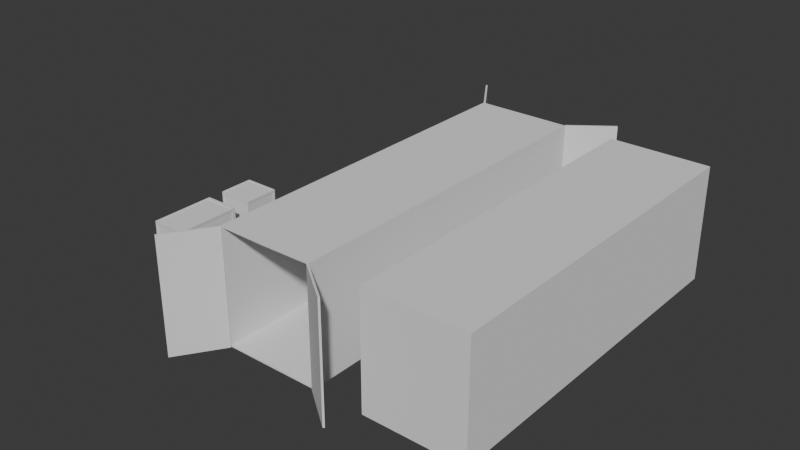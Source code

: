 # Source: untitled.blend  (saved by Blender 4.1.24; exported with 4.5.12 LTS)
import bpy
from mathutils import Matrix  # noqa: F401  (used for matrix-valued properties, if any)

bpy.ops.wm.read_factory_settings(use_empty=True)
scene = bpy.context.scene
scene.name = 'Scene'

# ---- collections
col_collection = bpy.data.collections.new('Collection'); scene.collection.children.link(col_collection)

# ---- world
world_world = bpy.data.worlds.new('World'); scene.world = world_world
world_world.use_nodes = True; world_world.node_tree.nodes.clear()
_N = world_world.node_tree.nodes; _L = world_world.node_tree.links
n0 = _N.new('ShaderNodeOutputWorld'); n0.name = 'World Output'; n0.location = (300, 300)
n1 = _N.new('ShaderNodeBackground'); n1.name = 'Background'; n1.location = (10, 300)
n1.inputs[0].default_value = (0.05088, 0.05088, 0.05088, 1.0)
_L.new(n1.outputs[0], n0.inputs[0])
n0.is_active_output = True
world_world.color = (0.05088, 0.05088, 0.05088)
world_world.use_sun_shadow = False
world_world.sun_shadow_jitter_overblur = 0.0

# ---- meshes
me_cube = bpy.data.meshes.new('Cube')
me_cube.from_pydata([(1.542, 4.997, 1.893), (1.542, 4.997, -1.322), (1.542, -4.997, 1.893), (1.542, -4.997, -1.322), (-1.271, 4.997, 1.893), (-1.271, 4.997, -1.322), (-1.271, -4.997, 1.893), (-1.271, -4.997, -1.322), (-1.271, 0.0, -1.322), (1.542, 0.0, 1.893), (-1.271, 0.0, 1.893), (1.542, 0.0, -1.322)], [], [(9, 10, 6, 2), (3, 2, 6, 7), (8, 10, 4, 5), (8, 11, 3, 7), (11, 9, 2, 3), (5, 4, 0, 1), (1, 0, 9, 11), (5, 1, 11, 8), (7, 6, 10, 8), (0, 4, 10, 9)])
_uv = me_cube.uv_layers.new(name='UVMap')
_uv.uv.foreach_set('vector', [0.625, 0.625, 0.875, 0.625, 0.875, 0.75, 0.625, 0.75, 0.375, 0.75, 0.625, 0.75, 0.625, 1.0, 0.375, 1.0, 0.375, 0.125, 0.625, 0.125, 0.625, 0.25, 0.375, 0.25, 0.125, 0.625, 0.375, 0.625, 0.375, 0.75, 0.125, 0.75, 0.375, 0.625, 0.625, 0.625, 0.625, 0.75, 0.375, 0.75, 0.375, 0.25, 0.625, 0.25, 0.625, 0.5, 0.375, 0.5, 0.375, 0.5, 0.625, 0.5, 0.625, 0.625, 0.375, 0.625, 0.125, 0.5, 0.375, 0.5, 0.375, 0.625, 0.125, 0.625, 0.375, 0.0, 0.625, 0.0, 0.625, 0.125, 0.375, 0.125, 0.625, 0.5, 0.875, 0.5, 0.875, 0.625, 0.625, 0.625])
me_cube.use_mirror_vertex_groups = False
me_cube.update()
me_cube_001 = bpy.data.meshes.new('Cube.001')
me_cube_001.from_pydata([(1.501, 4.997, 1.893), (1.501, 4.997, -1.322), (-1.223, 4.997, 1.893), (-1.223, 4.997, -1.322), (0.1391, 4.997, -1.322), (0.1391, 4.997, 1.893), (1.501, 4.997, 1.893), (1.501, 4.997, -1.322), (2.631, 5.843, -1.322), (2.631, 5.843, 1.893), (-1.223, 4.997, 1.893), (-1.223, 4.997, -1.322), (-2.029, 6.218, -1.322), (-2.029, 6.218, 1.893), (-1.223, 0.0, -1.322), (1.501, 0.0, 1.893), (-1.223, 0.0, 1.893), (1.501, 0.0, -1.322), (0.1391, 0.0, -1.322), (0.1391, 0.0, 1.893), (1.501, -4.997, 1.893), (1.501, -4.997, -1.322), (-1.223, -4.997, 1.893), (-1.223, -4.997, -1.322), (0.1391, -4.997, -1.322), (0.1391, -4.997, 1.893), (1.501, -4.997, 1.893), (1.501, -4.997, -1.322), (2.631, -5.843, -1.322), (2.631, -5.843, 1.893), (-1.223, -4.997, 1.893), (-1.223, -4.997, -1.322), (-2.029, -6.218, -1.322), (-2.029, -6.218, 1.893), (1.466, 4.997, 1.857), (1.466, 4.997, -1.287), (-1.188, 4.997, 1.857), (-1.188, 4.997, -1.287), (0.1391, 4.997, -1.272), (0.1391, 4.997, 1.843), (1.471, 5.037, 1.893), (1.471, 5.037, -1.322), (2.601, 5.883, -1.322), (2.601, 5.883, 1.893), (-1.181, 5.024, 1.893), (-1.181, 5.024, -1.322), (-1.988, 6.246, -1.322), (-1.988, 6.246, 1.893), (-1.188, 0.0, -1.287), (1.466, 0.0, 1.857), (-1.188, 0.0, 1.857), (1.466, 0.0, -1.287), (0.1391, 0.0, -1.272), (0.1391, 0.0, 1.843), (1.466, -4.997, 1.857), (1.466, -4.997, -1.287), (-1.188, -4.997, 1.857), (-1.188, -4.997, -1.287), (0.1391, -4.997, -1.272), (0.1391, -4.997, 1.843), (1.471, -5.037, 1.893), (1.471, -5.037, -1.322), (2.601, -5.883, -1.322), (2.601, -5.883, 1.893), (-1.181, -5.024, 1.893), (-1.181, -5.024, -1.322), (-1.988, -6.246, -1.322), (-1.988, -6.246, 1.893)], [], [(14, 16, 2, 3), (11, 10, 13, 12), (8, 9, 6, 7), (0, 5, 19, 15), (3, 4, 18, 14), (1, 0, 15, 17), (4, 1, 17, 18), (5, 2, 16, 19), (14, 23, 22, 16), (31, 32, 33, 30), (28, 27, 26, 29), (20, 15, 19, 25), (23, 14, 18, 24), (21, 17, 15, 20), (24, 18, 17, 21), (25, 19, 16, 22), (48, 37, 36, 50), (45, 46, 47, 44), (42, 41, 40, 43), (34, 49, 53, 39), (37, 48, 52, 38), (35, 51, 49, 34), (38, 52, 51, 35), (39, 53, 50, 36), (48, 50, 56, 57), (65, 64, 67, 66), (62, 63, 60, 61), (54, 59, 53, 49), (57, 58, 52, 48), (55, 54, 49, 51), (58, 55, 51, 52), (59, 56, 50, 53), (4, 3, 37, 38), (0, 1, 35, 34), (3, 2, 36, 37), (5, 0, 34, 39), (1, 4, 38, 35), (2, 5, 39, 36), (7, 6, 40, 41), (6, 9, 43, 40), (8, 7, 41, 42), (9, 8, 42, 43), (11, 12, 46, 45), (10, 11, 45, 44), (13, 10, 44, 47), (12, 13, 47, 46), (23, 24, 58, 57), (21, 20, 54, 55), (22, 23, 57, 56), (20, 25, 59, 54), (24, 21, 55, 58), (25, 22, 56, 59), (26, 27, 61, 60), (29, 26, 60, 63), (27, 28, 62, 61), (28, 29, 63, 62), (32, 31, 65, 66), (31, 30, 64, 65), (30, 33, 67, 64), (33, 32, 66, 67)])
_uv = me_cube_001.uv_layers.new(name='UVMap')
_uv.uv.foreach_set('vector', [0.375, 0.125, 0.625, 0.125, 0.625, 0.25, 0.375, 0.25, 0.375, 0.25, 0.625, 0.25, 0.625, 0.375, 0.375, 0.375, 0.375, 0.375, 0.625, 0.375, 0.625, 0.5, 0.375, 0.5, 0.625, 0.5, 0.75, 0.5, 0.75, 0.625, 0.625, 0.625, 0.125, 0.5, 0.25, 0.5, 0.25, 0.625, 0.125, 0.625, 0.375, 0.5, 0.625, 0.5, 0.625, 0.625, 0.375, 0.625, 0.25, 0.5, 0.375, 0.5, 0.375, 0.625, 0.25, 0.625, 0.75, 0.5, 0.875, 0.5, 0.875, 0.625, 0.75, 0.625, 0.375, 0.125, 0.375, 0.25, 0.625, 0.25, 0.625, 0.125, 0.375, 0.25, 0.375, 0.375, 0.625, 0.375, 0.625, 0.25, 0.375, 0.375, 0.375, 0.5, 0.625, 0.5, 0.625, 0.375, 0.625, 0.5, 0.625, 0.625, 0.75, 0.625, 0.75, 0.5, 0.125, 0.5, 0.125, 0.625, 0.25, 0.625, 0.25, 0.5, 0.375, 0.5, 0.375, 0.625, 0.625, 0.625, 0.625, 0.5, 0.25, 0.5, 0.25, 0.625, 0.375, 0.625, 0.375, 0.5, 0.75, 0.5, 0.75, 0.625, 0.875, 0.625, 0.875, 0.5, 0.375, 0.125, 0.375, 0.25, 0.625, 0.25, 0.625, 0.125, 0.375, 0.25, 0.375, 0.375, 0.625, 0.375, 0.625, 0.25, 0.375, 0.375, 0.375, 0.5, 0.625, 0.5, 0.625, 0.375, 0.625, 0.5, 0.625, 0.625, 0.75, 0.625, 0.75, 0.5, 0.125, 0.5, 0.125, 0.625, 0.25, 0.625, 0.25, 0.5, 0.375, 0.5, 0.375, 0.625, 0.625, 0.625, 0.625, 0.5, 0.25, 0.5, 0.25, 0.625, 0.375, 0.625, 0.375, 0.5, 0.75, 0.5, 0.75, 0.625, 0.875, 0.625, 0.875, 0.5, 0.375, 0.125, 0.625, 0.125, 0.625, 0.25, 0.375, 0.25, 0.375, 0.25, 0.625, 0.25, 0.625, 0.375, 0.375, 0.375, 0.375, 0.375, 0.625, 0.375, 0.625, 0.5, 0.375, 0.5, 0.625, 0.5, 0.75, 0.5, 0.75, 0.625, 0.625, 0.625, 0.125, 0.5, 0.25, 0.5, 0.25, 0.625, 0.125, 0.625, 0.375, 0.5, 0.625, 0.5, 0.625, 0.625, 0.375, 0.625, 0.25, 0.5, 0.375, 0.5, 0.375, 0.625, 0.25, 0.625, 0.75, 0.5, 0.875, 0.5, 0.875, 0.625, 0.75, 0.625, 0.25, 0.5, 0.125, 0.5, 0.125, 0.5, 0.25, 0.5, 0.625, 0.5, 0.375, 0.5, 0.375, 0.5, 0.625, 0.5, 0.375, 0.25, 0.625, 0.25, 0.625, 0.25, 0.375, 0.25, 0.75, 0.5, 0.625, 0.5, 0.625, 0.5, 0.75, 0.5, 0.375, 0.5, 0.25, 0.5, 0.25, 0.5, 0.375, 0.5, 0.875, 0.5, 0.75, 0.5, 0.75, 0.5, 0.875, 0.5, 0.375, 0.5, 0.625, 0.5, 0.625, 0.5, 0.375, 0.5, 0.625, 0.5, 0.625, 0.375, 0.625, 0.375, 0.625, 0.5, 0.375, 0.375, 0.375, 0.5, 0.375, 0.5, 0.375, 0.375, 0.625, 0.375, 0.375, 0.375, 0.375, 0.375, 0.625, 0.375, 0.375, 0.25, 0.375, 0.375, 0.375, 0.375, 0.375, 0.25, 0.625, 0.25, 0.375, 0.25, 0.375, 0.25, 0.625, 0.25, 0.625, 0.375, 0.625, 0.25, 0.625, 0.25, 0.625, 0.375, 0.375, 0.375, 0.625, 0.375, 0.625, 0.375, 0.375, 0.375, 0.125, 0.5, 0.25, 0.5, 0.25, 0.5, 0.125, 0.5, 0.375, 0.5, 0.625, 0.5, 0.625, 0.5, 0.375, 0.5, 0.625, 0.25, 0.375, 0.25, 0.375, 0.25, 0.625, 0.25, 0.625, 0.5, 0.75, 0.5, 0.75, 0.5, 0.625, 0.5, 0.25, 0.5, 0.375, 0.5, 0.375, 0.5, 0.25, 0.5, 0.75, 0.5, 0.875, 0.5, 0.875, 0.5, 0.75, 0.5, 0.625, 0.5, 0.375, 0.5, 0.375, 0.5, 0.625, 0.5, 0.625, 0.375, 0.625, 0.5, 0.625, 0.5, 0.625, 0.375, 0.375, 0.5, 0.375, 0.375, 0.375, 0.375, 0.375, 0.5, 0.375, 0.375, 0.625, 0.375, 0.625, 0.375, 0.375, 0.375, 0.375, 0.375, 0.375, 0.25, 0.375, 0.25, 0.375, 0.375, 0.375, 0.25, 0.625, 0.25, 0.625, 0.25, 0.375, 0.25, 0.625, 0.25, 0.625, 0.375, 0.625, 0.375, 0.625, 0.25, 0.625, 0.375, 0.375, 0.375, 0.375, 0.375, 0.625, 0.375])
me_cube_001.use_mirror_vertex_groups = False
me_cube_001.update()
me_cube_002 = bpy.data.meshes.new('Cube.002')
me_cube_002.from_pydata([(-0.7915, -1.096, -0.9134), (-0.7049, -1.096, 0.583), (-0.7915, 0.3136, -0.9134), (-0.7049, 0.3136, 0.583), (0.7049, -1.183, -0.9134), (0.7049, -1.096, 0.583), (0.7915, 0.3136, -0.9134), (0.7049, 0.3136, 0.583), (-0.7915, -1.096, 0.4964), (-0.7915, 0.3136, 0.4964), (0.7915, 0.3136, 0.4964), (0.7049, -1.183, 0.4964), (-0.7049, 0.4002, -0.9134), (-0.7049, -1.183, -0.9134), (-0.7049, -1.183, 0.4964), (-0.7049, 0.4002, 0.4964), (-0.7049, -1.096, -1.0), (-0.7915, -1.183, 0.583), (0.7915, -1.096, 0.4964), (0.7915, -1.096, -0.9134), (0.7049, 0.4002, 0.4964), (0.7049, 0.4002, -0.9134), (0.7049, -1.096, -1.0), (0.7915, -1.183, 0.583), (-0.7915, 0.4002, 0.583), (-0.7049, 0.3136, -1.0), (0.7049, 0.3136, -1.0), (0.7915, 0.4002, 0.583), (-0.7915, 0.4002, -1.0), (-0.7915, -1.183, -1.0), (0.7915, 0.4002, -1.0), (0.7915, -1.183, -1.0), (-0.7049, -1.096, 0.5628), (-0.7049, 0.3136, 0.5628), (0.7049, 0.3136, 0.5628), (0.7049, -1.096, 0.5628), (-0.7713, 0.3136, -0.9134), (-0.7713, -1.096, -0.9134), (-0.7713, -1.096, 0.4964), (-0.7713, 0.3136, 0.4964), (-0.7049, -1.163, -0.9134), (-0.7049, -1.163, 0.4964), (0.7049, -1.163, 0.4964), (0.7049, -1.163, -0.9134), (0.7713, 0.3136, 0.4964), (0.7713, 0.3136, -0.9134), (0.7713, -1.096, -0.9134), (0.7713, -1.096, 0.4964), (-0.7049, 0.38, 0.4964), (-0.7049, 0.38, -0.9134), (0.7049, 0.38, -0.9134), (0.7049, 0.38, 0.4964), (-0.7049, 0.3136, -0.9799), (-0.7049, -1.096, -0.9799), (0.7049, 0.3136, -0.9799), (0.7049, -1.096, -0.9799)], [], [(8, 9, 39, 38), (15, 20, 51, 48), (19, 6, 45, 46), (11, 14, 41, 42), (22, 16, 53, 55), (1, 5, 35, 32), (1, 3, 24, 17), (3, 7, 27, 24), (7, 5, 23, 27), (5, 1, 17, 23), (0, 2, 28, 29), (8, 0, 29, 17), (9, 8, 17, 24), (2, 9, 24, 28), (13, 14, 17, 29), (11, 4, 31, 23), (4, 13, 29, 31), (14, 11, 23, 17), (10, 6, 30, 27), (6, 19, 31, 30), (18, 10, 27, 23), (19, 18, 23, 31), (15, 12, 28, 24), (12, 21, 30, 28), (20, 15, 24, 27), (21, 20, 27, 30), (25, 16, 29, 28), (26, 25, 28, 30), (22, 26, 30, 31), (16, 22, 31, 29), (34, 33, 32, 35), (7, 3, 33, 34), (5, 7, 34, 35), (3, 1, 32, 33), (37, 38, 39, 36), (2, 0, 37, 36), (9, 2, 36, 39), (0, 8, 38, 37), (43, 42, 41, 40), (4, 11, 42, 43), (13, 4, 43, 40), (14, 13, 40, 41), (45, 44, 47, 46), (10, 18, 47, 44), (6, 10, 44, 45), (18, 19, 46, 47), (49, 48, 51, 50), (12, 15, 48, 49), (20, 21, 50, 51), (21, 12, 49, 50), (52, 54, 55, 53), (25, 26, 54, 52), (26, 22, 55, 54), (16, 25, 52, 53)])
_uv = me_cube_002.uv_layers.new(name='UVMap')
_uv.uv.foreach_set('vector', [0.6113, 0.01367, 0.6113, 0.2363, 0.6113, 0.2363, 0.6113, 0.01367, 0.6113, 0.2637, 0.6113, 0.4863, 0.6113, 0.4863, 0.6113, 0.2637, 0.3887, 0.7363, 0.3887, 0.5137, 0.3887, 0.5137, 0.3887, 0.7363, 0.6113, 0.7637, 0.6113, 0.9863, 0.6113, 0.9863, 0.6113, 0.7637, 0.3613, 0.7363, 0.1387, 0.7363, 0.1387, 0.7363, 0.3613, 0.7363, 0.8613, 0.7363, 0.6387, 0.7363, 0.6387, 0.7363, 0.8613, 0.7363, 0.8613, 0.7363, 0.8613, 0.5137, 0.875, 0.5, 0.875, 0.75, 0.8613, 0.5137, 0.6387, 0.5137, 0.625, 0.5, 0.875, 0.5, 0.6387, 0.5137, 0.6387, 0.7363, 0.625, 0.75, 0.625, 0.5, 0.6387, 0.7363, 0.8613, 0.7363, 0.875, 0.75, 0.625, 0.75, 0.3887, 0.01367, 0.3887, 0.2363, 0.375, 0.25, 0.375, 0.0, 0.6113, 0.01367, 0.3887, 0.01367, 0.375, 0.0, 0.625, 0.0, 0.6113, 0.2363, 0.6113, 0.01367, 0.625, 0.0, 0.625, 0.25, 0.3887, 0.2363, 0.6113, 0.2363, 0.625, 0.25, 0.375, 0.25, 0.3887, 0.9863, 0.6113, 0.9863, 0.625, 1.0, 0.375, 1.0, 0.6113, 0.7637, 0.3887, 0.7637, 0.375, 0.75, 0.625, 0.75, 0.3887, 0.7637, 0.3887, 0.9863, 0.375, 1.0, 0.375, 0.75, 0.6113, 0.9863, 0.6113, 0.7637, 0.625, 0.75, 0.625, 1.0, 0.6113, 0.5137, 0.3887, 0.5137, 0.375, 0.5, 0.625, 0.5, 0.3887, 0.5137, 0.3887, 0.7363, 0.375, 0.75, 0.375, 0.5, 0.6113, 0.7363, 0.6113, 0.5137, 0.625, 0.5, 0.625, 0.75, 0.3887, 0.7363, 0.6113, 0.7363, 0.625, 0.75, 0.375, 0.75, 0.6113, 0.2637, 0.3887, 0.2637, 0.375, 0.25, 0.625, 0.25, 0.3887, 0.2637, 0.3887, 0.4863, 0.375, 0.5, 0.375, 0.25, 0.6113, 0.4863, 0.6113, 0.2637, 0.625, 0.25, 0.625, 0.5, 0.3887, 0.4863, 0.6113, 0.4863, 0.625, 0.5, 0.375, 0.5, 0.1387, 0.5137, 0.1387, 0.7363, 0.125, 0.75, 0.125, 0.5, 0.3613, 0.5137, 0.1387, 0.5137, 0.125, 0.5, 0.375, 0.5, 0.3613, 0.7363, 0.3613, 0.5137, 0.375, 0.5, 0.375, 0.75, 0.1387, 0.7363, 0.3613, 0.7363, 0.375, 0.75, 0.125, 0.75, 0.6387, 0.5137, 0.8613, 0.5137, 0.8613, 0.7363, 0.6387, 0.7363, 0.6387, 0.5137, 0.8613, 0.5137, 0.8613, 0.5137, 0.6387, 0.5137, 0.6387, 0.7363, 0.6387, 0.5137, 0.6387, 0.5137, 0.6387, 0.7363, 0.8613, 0.5137, 0.8613, 0.7363, 0.8613, 0.7363, 0.8613, 0.5137, 0.3887, 0.01367, 0.6113, 0.01367, 0.6113, 0.2363, 0.3887, 0.2363, 0.3887, 0.2363, 0.3887, 0.01367, 0.3887, 0.01367, 0.3887, 0.2363, 0.6113, 0.2363, 0.3887, 0.2363, 0.3887, 0.2363, 0.6113, 0.2363, 0.3887, 0.01367, 0.6113, 0.01367, 0.6113, 0.01367, 0.3887, 0.01367, 0.3887, 0.7637, 0.6113, 0.7637, 0.6113, 0.9863, 0.3887, 0.9863, 0.3887, 0.7637, 0.6113, 0.7637, 0.6113, 0.7637, 0.3887, 0.7637, 0.3887, 0.9863, 0.3887, 0.7637, 0.3887, 0.7637, 0.3887, 0.9863, 0.6113, 0.9863, 0.3887, 0.9863, 0.3887, 0.9863, 0.6113, 0.9863, 0.3887, 0.5137, 0.6113, 0.5137, 0.6113, 0.7363, 0.3887, 0.7363, 0.6113, 0.5137, 0.6113, 0.7363, 0.6113, 0.7363, 0.6113, 0.5137, 0.3887, 0.5137, 0.6113, 0.5137, 0.6113, 0.5137, 0.3887, 0.5137, 0.6113, 0.7363, 0.3887, 0.7363, 0.3887, 0.7363, 0.6113, 0.7363, 0.3887, 0.2637, 0.6113, 0.2637, 0.6113, 0.4863, 0.3887, 0.4863, 0.3887, 0.2637, 0.6113, 0.2637, 0.6113, 0.2637, 0.3887, 0.2637, 0.6113, 0.4863, 0.3887, 0.4863, 0.3887, 0.4863, 0.6113, 0.4863, 0.3887, 0.4863, 0.3887, 0.2637, 0.3887, 0.2637, 0.3887, 0.4863, 0.1387, 0.5137, 0.3613, 0.5137, 0.3613, 0.7363, 0.1387, 0.7363, 0.1387, 0.5137, 0.3613, 0.5137, 0.3613, 0.5137, 0.1387, 0.5137, 0.3613, 0.5137, 0.3613, 0.7363, 0.3613, 0.7363, 0.3613, 0.5137, 0.1387, 0.7363, 0.1387, 0.5137, 0.1387, 0.5137, 0.1387, 0.7363])
me_cube_002.update()
me_cube_003 = bpy.data.meshes.new('Cube.003')
me_cube_003.from_pydata([(-0.7915, -0.9023, -0.9134), (-0.7049, -0.9023, 0.583), (-0.7915, 1.685, -0.9134), (-0.7049, 1.685, 0.583), (0.7049, -1.061, -0.9134), (0.7049, -0.9023, 0.583), (0.7915, 1.685, -0.9134), (0.7049, 1.685, 0.583), (-0.7915, -0.9023, 0.4964), (-0.7915, 1.685, 0.4964), (0.7915, 1.685, 0.4964), (0.7049, -1.061, 0.4964), (-0.7049, 1.844, -0.9134), (-0.7049, -1.061, -0.9134), (-0.7049, -1.061, 0.4964), (-0.7049, 1.844, 0.4964), (-0.7049, -0.9023, -1.0), (-0.7915, -1.061, 0.583), (0.7915, -0.9023, 0.4964), (0.7915, -0.9023, -0.9134), (0.7049, 1.844, 0.4964), (0.7049, 1.844, -0.9134), (0.7049, -0.9023, -1.0), (0.7915, -1.061, 0.583), (-0.7915, 1.844, 0.583), (-0.7049, 1.685, -1.0), (0.7049, 1.685, -1.0), (0.7915, 1.844, 0.583), (-0.7915, 1.844, -1.0), (-0.7915, -1.061, -1.0), (0.7915, 1.844, -1.0), (0.7915, -1.061, -1.0), (-0.7049, -0.9023, 0.5628), (-0.7049, 1.685, 0.5628), (0.7049, 1.685, 0.5628), (0.7049, -0.9023, 0.5628), (-0.7713, 1.685, -0.9134), (-0.7713, -0.9023, -0.9134), (-0.7713, -0.9023, 0.4964), (-0.7713, 1.685, 0.4964), (-0.7049, -1.024, -0.9134), (-0.7049, -1.024, 0.4964), (0.7049, -1.024, 0.4964), (0.7049, -1.024, -0.9134), (0.7713, 1.685, 0.4964), (0.7713, 1.685, -0.9134), (0.7713, -0.9023, -0.9134), (0.7713, -0.9023, 0.4964), (-0.7049, 1.807, 0.4964), (-0.7049, 1.807, -0.9134), (0.7049, 1.807, -0.9134), (0.7049, 1.807, 0.4964), (-0.7049, 1.685, -0.9799), (-0.7049, -0.9023, -0.9799), (0.7049, 1.685, -0.9799), (0.7049, -0.9023, -0.9799)], [], [(8, 9, 39, 38), (15, 20, 51, 48), (19, 6, 45, 46), (11, 14, 41, 42), (22, 16, 53, 55), (1, 5, 35, 32), (1, 3, 24, 17), (3, 7, 27, 24), (7, 5, 23, 27), (5, 1, 17, 23), (0, 2, 28, 29), (8, 0, 29, 17), (9, 8, 17, 24), (2, 9, 24, 28), (13, 14, 17, 29), (11, 4, 31, 23), (4, 13, 29, 31), (14, 11, 23, 17), (10, 6, 30, 27), (6, 19, 31, 30), (18, 10, 27, 23), (19, 18, 23, 31), (15, 12, 28, 24), (12, 21, 30, 28), (20, 15, 24, 27), (21, 20, 27, 30), (25, 16, 29, 28), (26, 25, 28, 30), (22, 26, 30, 31), (16, 22, 31, 29), (34, 33, 32, 35), (7, 3, 33, 34), (5, 7, 34, 35), (3, 1, 32, 33), (37, 38, 39, 36), (2, 0, 37, 36), (9, 2, 36, 39), (0, 8, 38, 37), (43, 42, 41, 40), (4, 11, 42, 43), (13, 4, 43, 40), (14, 13, 40, 41), (45, 44, 47, 46), (10, 18, 47, 44), (6, 10, 44, 45), (18, 19, 46, 47), (49, 48, 51, 50), (12, 15, 48, 49), (20, 21, 50, 51), (21, 12, 49, 50), (52, 54, 55, 53), (25, 26, 54, 52), (26, 22, 55, 54), (16, 25, 52, 53)])
_uv = me_cube_003.uv_layers.new(name='UVMap')
_uv.uv.foreach_set('vector', [0.6113, 0.01367, 0.6113, 0.2363, 0.6113, 0.2363, 0.6113, 0.01367, 0.6113, 0.2637, 0.6113, 0.4863, 0.6113, 0.4863, 0.6113, 0.2637, 0.3887, 0.7363, 0.3887, 0.5137, 0.3887, 0.5137, 0.3887, 0.7363, 0.6113, 0.7637, 0.6113, 0.9863, 0.6113, 0.9863, 0.6113, 0.7637, 0.3613, 0.7363, 0.1387, 0.7363, 0.1387, 0.7363, 0.3613, 0.7363, 0.8613, 0.7363, 0.6387, 0.7363, 0.6387, 0.7363, 0.8613, 0.7363, 0.8613, 0.7363, 0.8613, 0.5137, 0.875, 0.5, 0.875, 0.75, 0.8613, 0.5137, 0.6387, 0.5137, 0.625, 0.5, 0.875, 0.5, 0.6387, 0.5137, 0.6387, 0.7363, 0.625, 0.75, 0.625, 0.5, 0.6387, 0.7363, 0.8613, 0.7363, 0.875, 0.75, 0.625, 0.75, 0.3887, 0.01367, 0.3887, 0.2363, 0.375, 0.25, 0.375, 0.0, 0.6113, 0.01367, 0.3887, 0.01367, 0.375, 0.0, 0.625, 0.0, 0.6113, 0.2363, 0.6113, 0.01367, 0.625, 0.0, 0.625, 0.25, 0.3887, 0.2363, 0.6113, 0.2363, 0.625, 0.25, 0.375, 0.25, 0.3887, 0.9863, 0.6113, 0.9863, 0.625, 1.0, 0.375, 1.0, 0.6113, 0.7637, 0.3887, 0.7637, 0.375, 0.75, 0.625, 0.75, 0.3887, 0.7637, 0.3887, 0.9863, 0.375, 1.0, 0.375, 0.75, 0.6113, 0.9863, 0.6113, 0.7637, 0.625, 0.75, 0.625, 1.0, 0.6113, 0.5137, 0.3887, 0.5137, 0.375, 0.5, 0.625, 0.5, 0.3887, 0.5137, 0.3887, 0.7363, 0.375, 0.75, 0.375, 0.5, 0.6113, 0.7363, 0.6113, 0.5137, 0.625, 0.5, 0.625, 0.75, 0.3887, 0.7363, 0.6113, 0.7363, 0.625, 0.75, 0.375, 0.75, 0.6113, 0.2637, 0.3887, 0.2637, 0.375, 0.25, 0.625, 0.25, 0.3887, 0.2637, 0.3887, 0.4863, 0.375, 0.5, 0.375, 0.25, 0.6113, 0.4863, 0.6113, 0.2637, 0.625, 0.25, 0.625, 0.5, 0.3887, 0.4863, 0.6113, 0.4863, 0.625, 0.5, 0.375, 0.5, 0.1387, 0.5137, 0.1387, 0.7363, 0.125, 0.75, 0.125, 0.5, 0.3613, 0.5137, 0.1387, 0.5137, 0.125, 0.5, 0.375, 0.5, 0.3613, 0.7363, 0.3613, 0.5137, 0.375, 0.5, 0.375, 0.75, 0.1387, 0.7363, 0.3613, 0.7363, 0.375, 0.75, 0.125, 0.75, 0.6387, 0.5137, 0.8613, 0.5137, 0.8613, 0.7363, 0.6387, 0.7363, 0.6387, 0.5137, 0.8613, 0.5137, 0.8613, 0.5137, 0.6387, 0.5137, 0.6387, 0.7363, 0.6387, 0.5137, 0.6387, 0.5137, 0.6387, 0.7363, 0.8613, 0.5137, 0.8613, 0.7363, 0.8613, 0.7363, 0.8613, 0.5137, 0.3887, 0.01367, 0.6113, 0.01367, 0.6113, 0.2363, 0.3887, 0.2363, 0.3887, 0.2363, 0.3887, 0.01367, 0.3887, 0.01367, 0.3887, 0.2363, 0.6113, 0.2363, 0.3887, 0.2363, 0.3887, 0.2363, 0.6113, 0.2363, 0.3887, 0.01367, 0.6113, 0.01367, 0.6113, 0.01367, 0.3887, 0.01367, 0.3887, 0.7637, 0.6113, 0.7637, 0.6113, 0.9863, 0.3887, 0.9863, 0.3887, 0.7637, 0.6113, 0.7637, 0.6113, 0.7637, 0.3887, 0.7637, 0.3887, 0.9863, 0.3887, 0.7637, 0.3887, 0.7637, 0.3887, 0.9863, 0.6113, 0.9863, 0.3887, 0.9863, 0.3887, 0.9863, 0.6113, 0.9863, 0.3887, 0.5137, 0.6113, 0.5137, 0.6113, 0.7363, 0.3887, 0.7363, 0.6113, 0.5137, 0.6113, 0.7363, 0.6113, 0.7363, 0.6113, 0.5137, 0.3887, 0.5137, 0.6113, 0.5137, 0.6113, 0.5137, 0.3887, 0.5137, 0.6113, 0.7363, 0.3887, 0.7363, 0.3887, 0.7363, 0.6113, 0.7363, 0.3887, 0.2637, 0.6113, 0.2637, 0.6113, 0.4863, 0.3887, 0.4863, 0.3887, 0.2637, 0.6113, 0.2637, 0.6113, 0.2637, 0.3887, 0.2637, 0.6113, 0.4863, 0.3887, 0.4863, 0.3887, 0.4863, 0.6113, 0.4863, 0.3887, 0.4863, 0.3887, 0.2637, 0.3887, 0.2637, 0.3887, 0.4863, 0.1387, 0.5137, 0.3613, 0.5137, 0.3613, 0.7363, 0.1387, 0.7363, 0.1387, 0.5137, 0.3613, 0.5137, 0.3613, 0.5137, 0.1387, 0.5137, 0.3613, 0.5137, 0.3613, 0.7363, 0.3613, 0.7363, 0.3613, 0.5137, 0.1387, 0.7363, 0.1387, 0.5137, 0.1387, 0.5137, 0.1387, 0.7363])
me_cube_003.update()

# ---- objects
ob_container__col = bpy.data.objects.new('Container -col', me_cube)
ob_containeropen__col = bpy.data.objects.new('ContainerOpen -col', me_cube_001)
ob_box__col = bpy.data.objects.new('Box -col', me_cube_002)
ob_boxlong__col = bpy.data.objects.new('BoxLong -col', me_cube_003)

# ---- transforms, parenting, visibility, modifiers, constraints
ob_container__col.location = (0.0, 0.0, 0.0)
ob_container__col.lock_rotations_4d = False
ob_container__col.empty_display_type = 'ARROWS'
ob_container__col.lineart.crease_threshold = 0.0
ob_containeropen__col.location = (-4.198, 0.0, 0.0)
ob_containeropen__col.lock_rotations_4d = False
ob_containeropen__col.empty_display_type = 'ARROWS'
ob_containeropen__col.lineart.crease_threshold = 0.0
ob_box__col.location = (-9.75, 0.0, -0.6625)
ob_box__col.scale = (0.6596, 0.6596, 0.6596)
ob_boxlong__col.location = (-9.75, -2.476, -0.6625)
ob_boxlong__col.scale = (0.6596, 0.6596, 0.6596)

# ---- collection membership
col_collection.objects.link(ob_container__col)
col_collection.objects.link(ob_containeropen__col)
col_collection.objects.link(ob_box__col)
col_collection.objects.link(ob_boxlong__col)

# ---- scene / render settings (as saved in the file)
scene.frame_start = 1; scene.frame_end = 250; scene.frame_set(1)
scene.render.engine = 'BLENDER_EEVEE_NEXT'
scene.cycles.sampling_pattern = 'TABULATED_SOBOL'
scene.eevee.ray_tracing_options.trace_max_roughness = 0.0
bpy.context.view_layer.update()

# ---- added for rendering (the .blend has no active camera and no usable light): camera, sun
cam_auto = bpy.data.cameras.new('AutoCamera')
cam_auto.lens = 50.0
cam_auto.sensor_width = 36.0
cam_auto.clip_end = 1000.0
ob_auto_camera = bpy.data.objects.new('AutoCamera', cam_auto)
scene.collection.objects.link(ob_auto_camera)
ob_auto_camera.location = (11.8176, -19.4195, 13.2316)
ob_auto_camera.rotation_euler = (1.09748, -7.21219e-08, 0.694738)
scene.camera = ob_auto_camera
light_auto_sun = bpy.data.lights.new('AutoSun', 'SUN')
light_auto_sun.energy = 3.0
light_auto_sun.angle = 0.0523599
ob_auto_sun = bpy.data.objects.new('AutoSun', light_auto_sun)
scene.collection.objects.link(ob_auto_sun)
ob_auto_sun.rotation_euler = (0.872665, 0.174533, 0.523599)
bpy.context.view_layer.update()
